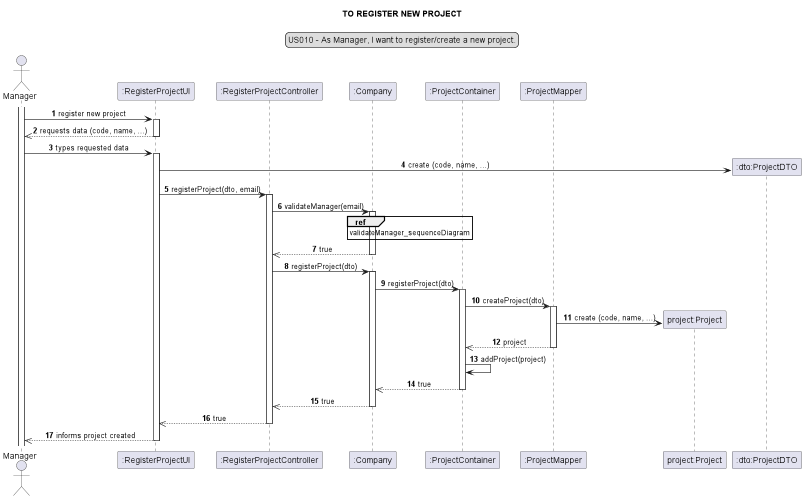

The diagram above was rendered by PlantUML. Its source (embedded in the PNG):
@startuml

skinparam sequenceMessageAlign center
title TO REGISTER NEW PROJECT
legend top
US010 - As Manager, I want to register/create a new project.
end legend
autonumber

actor Manager as mg
participant ":RegisterProjectUI" as ui
participant ":RegisterProjectController" as controller
participant ":Company" as comp
participant ":ProjectContainer" as PC
participant ":ProjectMapper" as mapper
participant "project:Project" as project
participant ":dto:ProjectDTO" as dto

activate mg
mg ->ui : register new project
activate ui
ui -->> mg: requests data (code, name, ...)
deactivate ui
mg -> ui: types requested data
activate ui
create dto
ui -> dto: create (code, name, ...)
ui -> controller: registerProject(dto, email)
activate controller

controller -> comp: validateManager(email)
ref over comp: validateManager_sequenceDiagram
activate comp
comp -->> controller: true
deactivate comp
controller -> comp: registerProject(dto)
activate comp
comp -> PC : registerProject(dto)
activate PC
PC -> mapper: createProject(dto)
activate mapper
create project
mapper -> project : create (code, name, ...)
mapper -->> PC: project
deactivate mapper
PC -> PC : addProject(project)
PC -->> comp : true
deactivate PC
comp -->>controller: true
deactivate comp
controller -->> ui : true
deactivate controller
ui -->> mg :  informs project created
deactivate ui

@enduml